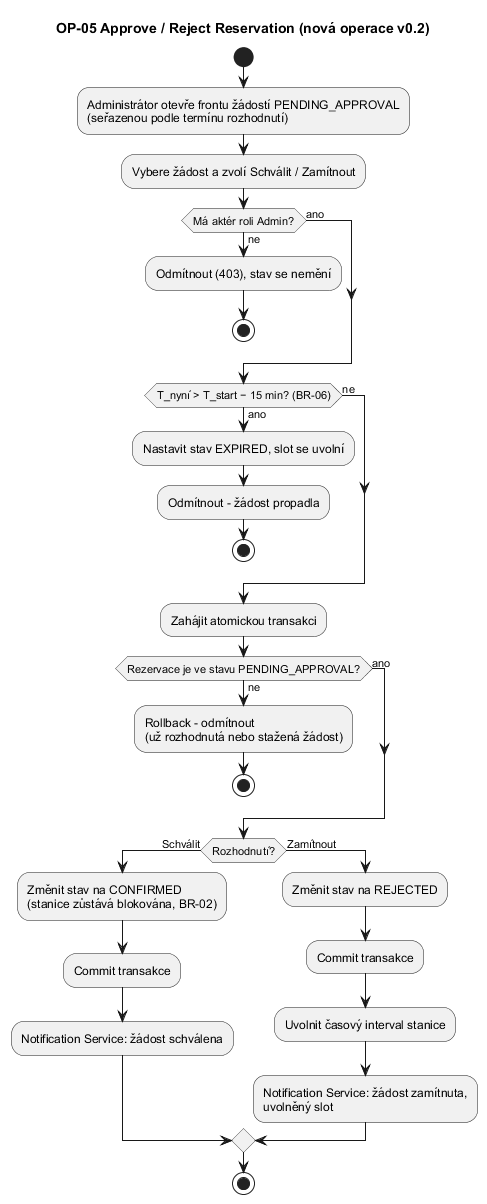

The diagram above was rendered by PlantUML. Its source (embedded in the PNG):
@startuml
skinparam defaultFontName Arial
title OP-05 Approve / Reject Reservation (nová operace v0.2)
start
:Administrátor otevře frontu žádostí PENDING_APPROVAL
(seřazenou podle termínu rozhodnutí);
:Vybere žádost a zvolí Schválit / Zamítnout;
if (Má aktér roli Admin?) then (ne)
  :Odmítnout (403), stav se nemění;
  stop
else (ano)
endif
if (T_nyní > T_start − 15 min? (BR-06)) then (ano)
  :Nastavit stav EXPIRED, slot se uvolní;
  :Odmítnout - žádost propadla;
  stop
else (ne)
endif
:Zahájit atomickou transakci;
if (Rezervace je ve stavu PENDING_APPROVAL?) then (ne)
  :Rollback - odmítnout
  (už rozhodnutá nebo stažená žádost);
  stop
else (ano)
endif
if (Rozhodnutí?) then (Schválit)
  :Změnit stav na CONFIRMED
  (stanice zůstává blokována, BR-02);
  :Commit transakce;
  :Notification Service: žádost schválena;
else (Zamítnout)
  :Změnit stav na REJECTED;
  :Commit transakce;
  :Uvolnit časový interval stanice;
  :Notification Service: žádost zamítnuta,
  uvolněný slot;
endif
stop
@enduml